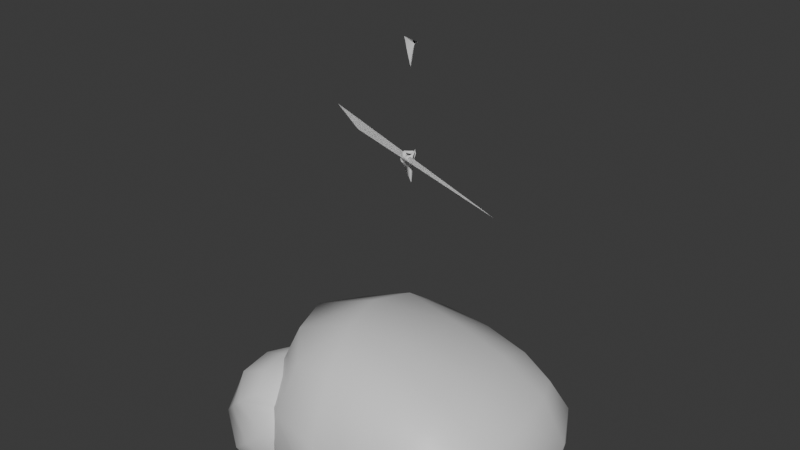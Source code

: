 # Source: FarmerSonGravestone.blend  (saved by Blender 4.2.66; exported with 4.5.12 LTS)
import bpy
from mathutils import Matrix  # noqa: F401  (used for matrix-valued properties, if any)

bpy.ops.wm.read_factory_settings(use_empty=True)
scene = bpy.context.scene
scene.name = 'Scene'

# ---- collections
col_collection = bpy.data.collections.new('Collection'); scene.collection.children.link(col_collection)

# ---- materials (node trees are filled in below, after node groups)
mat_rock = bpy.data.materials.new('Rock')
mat_rock2uhh = bpy.data.materials.new('Rock2Uhh')
mat_rock3 = bpy.data.materials.new('Rock3')
mat_twiggy = bpy.data.materials.new('Twiggy')
mat_rope = bpy.data.materials.new('Rope')

# ---- node groups
ng_smooth_by_angle = bpy.data.node_groups.new('Smooth by Angle', 'GeometryNodeTree')
_s = ng_smooth_by_angle.interface.new_socket(name='Mesh', in_out='OUTPUT', socket_type='NodeSocketGeometry')
_s = ng_smooth_by_angle.interface.new_socket(name='Mesh', in_out='INPUT', socket_type='NodeSocketGeometry')
_s = ng_smooth_by_angle.interface.new_socket(name='Angle', in_out='INPUT', socket_type='NodeSocketFloat')
_s.subtype = 'ANGLE'
_s.default_value = 0.5236
_s.min_value = 0.0
_s.max_value = 3.142
_s.description = 'Maximum face angle for smooth edges'
_s = ng_smooth_by_angle.interface.new_socket(name='Ignore Sharpness', in_out='INPUT', socket_type='NodeSocketBool')
_s.force_non_field = True
ng_smooth_by_angle.description = 'Set the sharpness of mesh edges based on the angle between the neighboring faces'
ng_smooth_by_angle.is_modifier = True
_N = ng_smooth_by_angle.nodes; _L = ng_smooth_by_angle.links
n0 = _N.new('GeometryNodeSetShadeSmooth'); n0.name = 'Set Shade Smooth'; n0.location = (120, -80)
n0.domain = 'EDGE'
n1 = _N.new('GeometryNodeSetShadeSmooth'); n1.name = 'Set Shade Smooth.001'; n1.location = (300, -80)
n2 = _N.new('NodeGroupOutput'); n2.name = 'Group Output'; n2.location = (480, -80)
n3 = _N.new('GeometryNodeInputMeshEdgeAngle'); n3.name = 'Edge Angle'; n3.location = (-440, -240)
n4 = _N.new('NodeGroupInput'); n4.name = 'Group Input'; n4.location = (-80, -80)
n5 = _N.new('GeometryNodeInputEdgeSmooth'); n5.name = 'Is Edge Smooth'; n5.location = (-260, -120)
n6 = _N.new('GeometryNodeInputShadeSmooth'); n6.name = 'Is Shade Smooth'; n6.location = (-440, -397)
n7 = _N.new('FunctionNodeCompare'); n7.name = 'Compare'; n7.location = (-260, -260)
n7.operation = 'LESS_EQUAL'
n7.inputs[6].default_value = (0.0, 0.0, 0.0, 0.0)
n7.inputs[7].default_value = (0.0, 0.0, 0.0, 0.0)
n8 = _N.new('FunctionNodeBooleanMath'); n8.name = 'Boolean Math.001'; n8.location = (-80, -260)
n9 = _N.new('NodeGroupInput'); n9.name = 'Group Input.001'; n9.location = (-440, -329)
n10 = _N.new('NodeGroupInput'); n10.name = 'Group Input.002'; n10.location = (-259, -189)
n11 = _N.new('FunctionNodeBooleanMath'); n11.name = 'Boolean Math'; n11.location = (-80, -149)
n11.operation = 'OR'
n12 = _N.new('FunctionNodeBooleanMath'); n12.name = 'Boolean Math.002'; n12.location = (-260, -380)
n12.operation = 'OR'
n13 = _N.new('NodeGroupInput'); n13.name = 'Group Input.003'; n13.location = (-440, -460)
_L.new(n3.outputs[0], n7.inputs[0])
_L.new(n1.outputs[0], n2.inputs[0])
_L.new(n9.outputs[1], n7.inputs[1])
_L.new(n7.outputs[0], n8.inputs[0])
_L.new(n4.outputs[0], n0.inputs[0])
_L.new(n0.outputs[0], n1.inputs[0])
_L.new(n8.outputs[0], n0.inputs[2])
_L.new(n10.outputs[2], n11.inputs[1])
_L.new(n5.outputs[0], n11.inputs[0])
_L.new(n11.outputs[0], n0.inputs[1])
_L.new(n13.outputs[2], n12.inputs[1])
_L.new(n6.outputs[0], n12.inputs[0])
_L.new(n12.outputs[0], n8.inputs[1])
n2.is_active_output = True

# ---- material node trees
mat_rock.use_nodes = True; mat_rock.node_tree.nodes.clear()
_N = mat_rock.node_tree.nodes; _L = mat_rock.node_tree.links
n0 = _N.new('ShaderNodeBsdfPrincipled'); n0.name = 'Principled BSDF'; n0.location = (10, 300)
n1 = _N.new('ShaderNodeOutputMaterial'); n1.name = 'Material Output'; n1.location = (300, 300)
_L.new(n0.outputs[0], n1.inputs[0])
n1.is_active_output = True
mat_rock2uhh.use_nodes = True; mat_rock2uhh.node_tree.nodes.clear()
_N = mat_rock2uhh.node_tree.nodes; _L = mat_rock2uhh.node_tree.links
n0 = _N.new('ShaderNodeBsdfPrincipled'); n0.name = 'Principled BSDF'; n0.location = (10, 300)
n1 = _N.new('ShaderNodeOutputMaterial'); n1.name = 'Material Output'; n1.location = (300, 300)
_L.new(n0.outputs[0], n1.inputs[0])
n1.is_active_output = True
mat_rock3.use_nodes = True; mat_rock3.node_tree.nodes.clear()
_N = mat_rock3.node_tree.nodes; _L = mat_rock3.node_tree.links
n0 = _N.new('ShaderNodeBsdfPrincipled'); n0.name = 'Principled BSDF'; n0.location = (10, 300)
n1 = _N.new('ShaderNodeOutputMaterial'); n1.name = 'Material Output'; n1.location = (300, 300)
_L.new(n0.outputs[0], n1.inputs[0])
n1.is_active_output = True
mat_twiggy.use_nodes = True; mat_twiggy.node_tree.nodes.clear()
_N = mat_twiggy.node_tree.nodes; _L = mat_twiggy.node_tree.links
n0 = _N.new('ShaderNodeBsdfPrincipled'); n0.name = 'Principled BSDF'; n0.location = (10, 300)
n1 = _N.new('ShaderNodeOutputMaterial'); n1.name = 'Material Output'; n1.location = (300, 300)
_L.new(n0.outputs[0], n1.inputs[0])
n1.is_active_output = True
mat_rope.use_nodes = True; mat_rope.node_tree.nodes.clear()
_N = mat_rope.node_tree.nodes; _L = mat_rope.node_tree.links
n0 = _N.new('ShaderNodeBsdfPrincipled'); n0.name = 'Principled BSDF'; n0.location = (10, 300)
n1 = _N.new('ShaderNodeOutputMaterial'); n1.name = 'Material Output'; n1.location = (300, 300)
_L.new(n0.outputs[0], n1.inputs[0])
n1.is_active_output = True

# ---- world
world_world = bpy.data.worlds.new('World'); scene.world = world_world
world_world.use_nodes = True; world_world.node_tree.nodes.clear()
_N = world_world.node_tree.nodes; _L = world_world.node_tree.links
n0 = _N.new('ShaderNodeOutputWorld'); n0.name = 'World Output'; n0.location = (300, 300)
n1 = _N.new('ShaderNodeBackground'); n1.name = 'Background'; n1.location = (10, 300)
n1.inputs[0].default_value = (0.05088, 0.05088, 0.05088, 1.0)
_L.new(n1.outputs[0], n0.inputs[0])
n0.is_active_output = True
world_world.color = (0.05088, 0.05088, 0.05088)
world_world.sun_shadow_jitter_overblur = 0.0

# ---- meshes
me_cube_001 = bpy.data.meshes.new('Cube.001')
me_cube_001.from_pydata([(-1.304, -1.972, -0.03021), (-0.7472, -0.8572, 1.638), (-1.0, 1.0, -0.3744), (-1.668, 1.845, 0.8732), (1.0, -1.0, -0.3744), (1.123, -1.301, 0.9158), (1.288, 1.488, -0.3931), (0.7661, 1.101, 0.8522), (-1.968, -0.6251, -1.018), (-2.66, 0.3878, 1.426), (1.144, 0.244, -0.3838), (1.373, 0.05532, 0.8142), (-0.1672, 2.319, -0.4285), (-0.2017, 1.19, 0.9178), (0.0, -1.0, -0.3744), (-0.1048, -1.182, 1.264), (-0.1223, 0.07805, 1.134), (0.07211, 0.122, -0.3791)], [], [(8, 9, 3, 2), (12, 13, 7, 6), (10, 11, 5, 4), (14, 15, 1, 0), (17, 10, 4, 14), (16, 9, 1, 15), (13, 3, 9, 16), (12, 6, 10, 17), (6, 7, 11, 10), (0, 1, 9, 8), (2, 12, 17, 8), (7, 13, 16, 11), (11, 16, 15, 5), (8, 17, 14, 0), (4, 5, 15, 14), (2, 3, 13, 12)])
me_cube_001.polygons.foreach_set('use_smooth', [True] * 16)
_uv = me_cube_001.uv_layers.new(name='UVMap')
_uv.uv.foreach_set('vector', [0.375, 0.125, 0.625, 0.125, 0.625, 0.25, 0.375, 0.25, 0.375, 0.375, 0.625, 0.375, 0.625, 0.5, 0.375, 0.5, 0.375, 0.625, 0.625, 0.625, 0.625, 0.75, 0.375, 0.75, 0.375, 0.875, 0.625, 0.875, 0.625, 1.0, 0.375, 1.0, 0.25, 0.625, 0.375, 0.625, 0.375, 0.75, 0.25, 0.75, 0.75, 0.625, 0.875, 0.625, 0.875, 0.75, 0.75, 0.75, 0.75, 0.5, 0.875, 0.5, 0.875, 0.625, 0.75, 0.625, 0.25, 0.5, 0.375, 0.5, 0.375, 0.625, 0.25, 0.625, 0.375, 0.5, 0.625, 0.5, 0.625, 0.625, 0.375, 0.625, 0.375, 0.0, 0.625, 0.0, 0.625, 0.125, 0.375, 0.125, 0.125, 0.5, 0.25, 0.5, 0.25, 0.625, 0.125, 0.625, 0.625, 0.5, 0.75, 0.5, 0.75, 0.625, 0.625, 0.625, 0.625, 0.625, 0.75, 0.625, 0.75, 0.75, 0.625, 0.75, 0.125, 0.625, 0.25, 0.625, 0.25, 0.75, 0.125, 0.75, 0.375, 0.75, 0.625, 0.75, 0.625, 0.875, 0.375, 0.875, 0.375, 0.25, 0.625, 0.25, 0.625, 0.375, 0.375, 0.375])
me_cube_001.materials.append(mat_rock)
me_cube_001.update()
me_cube_002 = bpy.data.meshes.new('Cube.002')
me_cube_002.from_pydata([(-0.4974, -0.3687, 0.3321), (-0.578, 0.3988, 0.7453), (-0.9896, 0.7455, -0.2343), (-0.6097, 1.264, 0.8042), (0.2625, 0.03376, 0.0315), (0.2654, -0.315, 0.3633), (0.3474, 1.09, 0.0509), (0.3613, 0.9575, 1.034), (-1.161, 7.099e-05, 0.0672), (-0.6674, 0.8184, 0.7663), (0.3265, 0.3069, 0.06629), (0.379, 0.2835, 0.5874), (-0.3396, 1.401, -0.09211), (-0.1785, 0.9199, 0.7349), (-0.09014, 0.05257, -0.03276), (-0.1932, -0.3135, 0.4388), (-0.1074, 0.3517, 1.038), (-0.004087, 0.2396, -0.09103)], [], [(8, 9, 3, 2), (12, 13, 7, 6), (10, 11, 5, 4), (14, 15, 1, 0), (17, 10, 4, 14), (16, 9, 1, 15), (13, 3, 9, 16), (12, 6, 10, 17), (6, 7, 11, 10), (0, 1, 9, 8), (2, 12, 17, 8), (7, 13, 16, 11), (11, 16, 15, 5), (8, 17, 14, 0), (4, 5, 15, 14), (2, 3, 13, 12)])
me_cube_002.polygons.foreach_set('use_smooth', [True] * 16)
_uv = me_cube_002.uv_layers.new(name='UVMap')
_uv.uv.foreach_set('vector', [0.375, 0.125, 0.625, 0.125, 0.625, 0.25, 0.375, 0.25, 0.375, 0.375, 0.625, 0.375, 0.625, 0.5, 0.375, 0.5, 0.375, 0.625, 0.625, 0.625, 0.625, 0.75, 0.375, 0.75, 0.375, 0.875, 0.625, 0.875, 0.625, 1.0, 0.375, 1.0, 0.25, 0.625, 0.375, 0.625, 0.375, 0.75, 0.25, 0.75, 0.75, 0.625, 0.875, 0.625, 0.875, 0.75, 0.75, 0.75, 0.75, 0.5, 0.875, 0.5, 0.875, 0.625, 0.75, 0.625, 0.25, 0.5, 0.375, 0.5, 0.375, 0.625, 0.25, 0.625, 0.375, 0.5, 0.625, 0.5, 0.625, 0.625, 0.375, 0.625, 0.375, 0.0, 0.625, 0.0, 0.625, 0.125, 0.375, 0.125, 0.125, 0.5, 0.25, 0.5, 0.25, 0.625, 0.125, 0.625, 0.625, 0.5, 0.75, 0.5, 0.75, 0.625, 0.625, 0.625, 0.625, 0.625, 0.75, 0.625, 0.75, 0.75, 0.625, 0.75, 0.125, 0.625, 0.25, 0.625, 0.25, 0.75, 0.125, 0.75, 0.375, 0.75, 0.625, 0.75, 0.625, 0.875, 0.375, 0.875, 0.375, 0.25, 0.625, 0.25, 0.625, 0.375, 0.375, 0.375])
me_cube_002.materials.append(mat_rock2uhh)
me_cube_002.update()
me_cube_003 = bpy.data.meshes.new('Cube.003')
me_cube_003.from_pydata([(-0.3816, -0.4845, 0.1096), (-0.5087, -0.5935, -0.1437), (-0.1215, -0.8645, -0.2262), (-0.4175, -0.748, -0.5061), (-0.1669, -0.2534, -0.1133), (-0.4647, -0.04207, -0.1602), (-0.2224, -0.501, -0.4751), (-0.53, -0.2257, -0.6971), (-0.1957, -0.7695, -0.1178), (-0.4413, -0.7801, -0.2894), (-0.1253, -0.09664, -0.1202), (-0.2878, 0.04248, -0.4204), (-0.2344, -0.7668, -0.466), (-0.3606, -0.5708, -0.4554), (-0.03524, -0.3578, -0.1297), (-0.3861, -0.3927, 0.04302), (-0.7671, -0.3966, -0.2038), (-0.00242, -0.3961, -0.01604)], [], [(8, 9, 3, 2), (12, 13, 7, 6), (10, 11, 5, 4), (14, 15, 1, 0), (17, 10, 4, 14), (16, 9, 1, 15), (13, 3, 9, 16), (12, 6, 10, 17), (6, 7, 11, 10), (0, 1, 9, 8), (2, 12, 17, 8), (7, 13, 16, 11), (11, 16, 15, 5), (8, 17, 14, 0), (4, 5, 15, 14), (2, 3, 13, 12)])
me_cube_003.polygons.foreach_set('use_smooth', [True] * 16)
_uv = me_cube_003.uv_layers.new(name='UVMap')
_uv.uv.foreach_set('vector', [0.375, 0.125, 0.625, 0.125, 0.625, 0.25, 0.375, 0.25, 0.375, 0.375, 0.625, 0.375, 0.625, 0.5, 0.375, 0.5, 0.375, 0.625, 0.625, 0.625, 0.625, 0.75, 0.375, 0.75, 0.375, 0.875, 0.625, 0.875, 0.625, 1.0, 0.375, 1.0, 0.25, 0.625, 0.375, 0.625, 0.375, 0.75, 0.25, 0.75, 0.75, 0.625, 0.875, 0.625, 0.875, 0.75, 0.75, 0.75, 0.75, 0.5, 0.875, 0.5, 0.875, 0.625, 0.75, 0.625, 0.25, 0.5, 0.375, 0.5, 0.375, 0.625, 0.25, 0.625, 0.375, 0.5, 0.625, 0.5, 0.625, 0.625, 0.375, 0.625, 0.375, 0.0, 0.625, 0.0, 0.625, 0.125, 0.375, 0.125, 0.125, 0.5, 0.25, 0.5, 0.25, 0.625, 0.125, 0.625, 0.625, 0.5, 0.75, 0.5, 0.75, 0.625, 0.625, 0.625, 0.625, 0.625, 0.75, 0.625, 0.75, 0.75, 0.625, 0.75, 0.125, 0.625, 0.25, 0.625, 0.25, 0.75, 0.125, 0.75, 0.375, 0.75, 0.625, 0.75, 0.625, 0.875, 0.375, 0.875, 0.375, 0.25, 0.625, 0.25, 0.625, 0.375, 0.375, 0.375])
me_cube_003.materials.append(mat_rock3)
me_cube_003.update()
me_cube_004 = bpy.data.meshes.new('Cube.004')
me_cube_004.from_pydata([(-0.1293, 0.0372, 0.007215), (-0.2254, 0.3105, 3.924), (-0.5029, 0.3297, 7.201), (0.06362, 0.3452, 8.488), (-0.1078, 0.3681, 5.035), (0.8233, -0.4656, 6.142), (-0.3054, 0.3489, 6.118), (-1.105, 0.3266, 7.022), (-0.1774, 0.1738, 1.966), (-7.102, -0.4777, 2.654), (-1.951, 0.1506, 3.53), (0.9802, 0.7506, 3.72), (4.56, 0.3371, 4.237), (2.77, 0.5438, 3.979), (3.633, 1.15, 3.456), (-0.4854, 0.4506, 3.625), (-0.2412, 0.001689, 4.085), (0.1756, -0.0469, 4.232), (4.241, 1.117, 3.292)], [(8, 1), (6, 2), (2, 3), (1, 4), (4, 5), (4, 6), (6, 7), (0, 8), (9, 10), (15, 11), (13, 12), (11, 13), (13, 14), (10, 15), (15, 16), (16, 17), (14, 18)], [])
me_cube_004.materials.append(mat_twiggy)
me_cube_004.update()
me_cylinder = bpy.data.meshes.new('Cylinder')
me_cylinder.from_pydata([(0.0, 1.0, -1.0), (0.03427, 0.9514, -0.324), (0.1951, 0.9808, -1.0), (0.2294, 0.9322, -0.324), (0.3827, 0.9239, -1.0), (0.417, 0.8753, -0.324), (0.5556, 0.8315, -1.0), (0.5898, 0.7829, -0.324), (0.7071, 0.7071, -1.0), (0.7414, 0.6585, -0.324), (0.8315, 0.5556, -1.0), (0.8657, 0.507, -0.324), (0.9239, 0.3827, -1.0), (1.092, 0.3061, -0.3804), (1.135, 0.1727, -1.061), (1.128, 0.1475, -0.3625), (1.155, -0.02242, -1.061), (1.071, -0.005247, -0.3481), (1.017, -0.1517, -1.024), (1.051, -0.2003, -0.3481), (0.8369, -0.2836, -0.9342), (0.9682, -0.3521, -0.3338), (0.8139, -0.455, -0.998), (0.7476, -0.5384, -0.2872), (0.7229, -0.6693, -1.02), (0.6232, -0.6899, -0.2872), (0.4996, -0.7756, -0.8569), (0.4717, -0.8143, -0.2872), (0.3961, -0.9055, -0.8883), (0.358, -0.9279, -0.2527), (0.2543, -1.002, -0.9655), (0.2294, -1.029, -0.324), (0.0, -1.0, -1.0), (0.03427, -1.049, -0.324), (-0.1951, -0.9808, -1.0), (-0.1608, -1.029, -0.324), (-0.3827, -0.9239, -1.0), (-0.3484, -0.9725, -0.324), (-0.5556, -0.8315, -1.0), (-0.5213, -0.8801, -0.324), (-0.7071, -0.7071, -1.0), (-0.6728, -0.7557, -0.324), (-0.8315, -0.5556, -1.0), (-0.7972, -0.6042, -0.324), (-0.811, -0.4435, -0.931), (-0.7767, -0.4921, -0.255), (-0.8446, -0.2689, -0.9382), (-0.8103, -0.3175, -0.2622), (-0.8207, -0.09723, -0.9243), (-0.7864, -0.1458, -0.2483), (-0.8015, 0.09786, -0.9243), (-0.7672, 0.04925, -0.2483), (-0.7446, 0.2855, -0.9243), (-0.7763, 0.3251, -0.2001), (-0.6522, 0.4583, -0.9243), (-0.6839, 0.498, -0.2001), (-0.5709, 0.6333, -0.9382), (-0.5596, 0.6496, -0.2001), (-0.4427, 0.7707, -0.931), (-0.3851, 0.7091, -0.2622), (-0.3827, 0.9239, -1.0), (-0.2355, 0.8145, -0.255), (-0.1951, 0.9808, -1.0), (-0.1608, 0.9322, -0.324), (0.2582, 0.6598, 0.8368), (0.4843, 0.5826, 0.5999), (0.2469, 0.7398, 0.4177), (0.473, 0.6626, 0.1808), (0.2259, 0.787, -0.03003), (0.4519, 0.7098, -0.2669), (0.1959, 0.7995, -0.4892), (0.4219, 0.7223, -0.7261), (0.1581, 0.7769, -0.9421), (0.3841, 0.6996, -1.179), (0.114, 0.72, -1.371), (0.34, 0.6427, -1.608), (0.0652, 0.631, -1.761), (0.2912, 0.5538, -1.997), (0.01367, 0.5134, -2.095), (0.2397, 0.4361, -2.332), (-0.03866, 0.3716, -2.361), (0.1874, 0.2943, -2.598), (-0.08976, 0.2111, -2.549), (0.1363, 0.1339, -2.786), (-0.1377, 0.03809, -2.651), (0.08836, -0.03915, -2.888), (-0.1806, -0.1408, -2.665), (0.04548, -0.218, -2.902), (-0.2168, -0.3187, -2.588), (0.00927, -0.3959, -2.825), (-0.2449, -0.4887, -2.425), (-0.01887, -0.566, -2.662), (-0.2639, -0.6444, -2.181), (-0.03786, -0.7217, -2.418), (-0.273, -0.7797, -1.866), (-0.04697, -0.857, -2.102), (-0.2719, -0.8895, -1.491), (-0.04586, -0.9668, -1.728), (-0.2606, -0.9695, -1.072), (-0.03455, -1.047, -1.309), (-0.2395, -1.017, -0.6243), (-0.0135, -1.094, -0.8612), (-0.2095, -1.029, -0.1652), (0.0165, -1.106, -0.4021), (-0.1717, -1.007, 0.2877), (0.05429, -1.084, 0.05086), (-0.1276, -0.9497, 0.717), (0.09842, -1.027, 0.4802), (-0.07885, -0.8607, 1.106), (0.1472, -0.938, 0.8693), (-0.02732, -0.7431, 1.44), (0.1987, -0.8203, 1.203), (0.02501, -0.6013, 1.706), (0.251, -0.6785, 1.47), (0.07611, -0.4408, 1.894), (0.3021, -0.518, 1.658), (0.124, -0.2678, 1.997), (0.3501, -0.345, 1.76), (0.1669, -0.08892, 2.01), (0.3929, -0.1662, 1.774), (0.2031, 0.08897, 1.934), (0.4292, 0.01173, 1.697), (0.2313, 0.259, 1.77), (0.4573, 0.1818, 1.534), (0.2502, 0.4147, 1.526), (0.4763, 0.3375, 1.29), (0.2594, 0.55, 1.211), (0.4854, 0.4728, 0.9743)], [], [(0, 1, 3, 2), (2, 3, 5, 4), (4, 5, 7, 6), (6, 7, 9, 8), (8, 9, 11, 10), (10, 11, 13, 12), (12, 13, 15, 14), (14, 15, 17, 16), (16, 17, 19, 18), (18, 19, 21, 20), (20, 21, 23, 22), (22, 23, 25, 24), (24, 25, 27, 26), (26, 27, 29, 28), (28, 29, 31, 30), (30, 31, 33, 32), (32, 33, 35, 34), (34, 35, 37, 36), (36, 37, 39, 38), (38, 39, 41, 40), (40, 41, 43, 42), (42, 43, 45, 44), (44, 45, 47, 46), (46, 47, 49, 48), (48, 49, 51, 50), (50, 51, 53, 52), (52, 53, 55, 54), (54, 55, 57, 56), (56, 57, 59, 58), (58, 59, 61, 60), (60, 61, 63, 62), (62, 63, 1, 0), (64, 65, 67, 66), (66, 67, 69, 68), (68, 69, 71, 70), (70, 71, 73, 72), (72, 73, 75, 74), (74, 75, 77, 76), (76, 77, 79, 78), (78, 79, 81, 80), (80, 81, 83, 82), (82, 83, 85, 84), (84, 85, 87, 86), (86, 87, 89, 88), (88, 89, 91, 90), (90, 91, 93, 92), (92, 93, 95, 94), (94, 95, 97, 96), (96, 97, 99, 98), (98, 99, 101, 100), (100, 101, 103, 102), (102, 103, 105, 104), (104, 105, 107, 106), (106, 107, 109, 108), (108, 109, 111, 110), (110, 111, 113, 112), (112, 113, 115, 114), (114, 115, 117, 116), (116, 117, 119, 118), (118, 119, 121, 120), (120, 121, 123, 122), (122, 123, 125, 124), (124, 125, 127, 126), (126, 127, 65, 64)])
_uv = me_cylinder.uv_layers.new(name='UVMap')
_uv.uv.foreach_set('vector', [1.0, 0.5, 1.0, 1.0, 0.9688, 1.0, 0.9688, 0.5, 0.9688, 0.5, 0.9688, 1.0, 0.9375, 1.0, 0.9375, 0.5, 0.9375, 0.5, 0.9375, 1.0, 0.9062, 1.0, 0.9062, 0.5, 0.9062, 0.5, 0.9062, 1.0, 0.875, 1.0, 0.875, 0.5, 0.875, 0.5, 0.875, 1.0, 0.8438, 1.0, 0.8438, 0.5, 0.8438, 0.5, 0.8438, 1.0, 0.8125, 1.0, 0.8125, 0.5, 0.8125, 0.5, 0.8125, 1.0, 0.7812, 1.0, 0.7812, 0.5, 0.7812, 0.5, 0.7812, 1.0, 0.75, 1.0, 0.75, 0.5, 0.75, 0.5, 0.75, 1.0, 0.7188, 1.0, 0.7188, 0.5, 0.7188, 0.5, 0.7188, 1.0, 0.6875, 1.0, 0.6875, 0.5, 0.6875, 0.5, 0.6875, 1.0, 0.6562, 1.0, 0.6562, 0.5, 0.6562, 0.5, 0.6562, 1.0, 0.625, 1.0, 0.625, 0.5, 0.625, 0.5, 0.625, 1.0, 0.5938, 1.0, 0.5938, 0.5, 0.5938, 0.5, 0.5938, 1.0, 0.5625, 1.0, 0.5625, 0.5, 0.5625, 0.5, 0.5625, 1.0, 0.5312, 1.0, 0.5312, 0.5, 0.5312, 0.5, 0.5312, 1.0, 0.5, 1.0, 0.5, 0.5, 0.5, 0.5, 0.5, 1.0, 0.4688, 1.0, 0.4688, 0.5, 0.4688, 0.5, 0.4688, 1.0, 0.4375, 1.0, 0.4375, 0.5, 0.4375, 0.5, 0.4375, 1.0, 0.4062, 1.0, 0.4062, 0.5, 0.4062, 0.5, 0.4062, 1.0, 0.375, 1.0, 0.375, 0.5, 0.375, 0.5, 0.375, 1.0, 0.3438, 1.0, 0.3438, 0.5, 0.3438, 0.5, 0.3438, 1.0, 0.3125, 1.0, 0.3125, 0.5, 0.3125, 0.5, 0.3125, 1.0, 0.2812, 1.0, 0.2812, 0.5, 0.2812, 0.5, 0.2812, 1.0, 0.25, 1.0, 0.25, 0.5, 0.25, 0.5, 0.25, 1.0, 0.2188, 1.0, 0.2188, 0.5, 0.2188, 0.5, 0.2188, 1.0, 0.1875, 1.0, 0.1875, 0.5, 0.1875, 0.5, 0.1875, 1.0, 0.1562, 1.0, 0.1562, 0.5, 0.1562, 0.5, 0.1562, 1.0, 0.125, 1.0, 0.125, 0.5, 0.125, 0.5, 0.125, 1.0, 0.09375, 1.0, 0.09375, 0.5, 0.09375, 0.5, 0.09375, 1.0, 0.0625, 1.0, 0.0625, 0.5, 0.0625, 0.5, 0.0625, 1.0, 0.03125, 1.0, 0.03125, 0.5, 0.03125, 0.5, 0.03125, 1.0, 0.0, 1.0, 0.0, 0.5, 1.0, 0.5, 1.0, 1.0, 0.9688, 1.0, 0.9688, 0.5, 0.9688, 0.5, 0.9688, 1.0, 0.9375, 1.0, 0.9375, 0.5, 0.9375, 0.5, 0.9375, 1.0, 0.9062, 1.0, 0.9062, 0.5, 0.9062, 0.5, 0.9062, 1.0, 0.875, 1.0, 0.875, 0.5, 0.875, 0.5, 0.875, 1.0, 0.8438, 1.0, 0.8438, 0.5, 0.8438, 0.5, 0.8438, 1.0, 0.8125, 1.0, 0.8125, 0.5, 0.8125, 0.5, 0.8125, 1.0, 0.7812, 1.0, 0.7812, 0.5, 0.7812, 0.5, 0.7812, 1.0, 0.75, 1.0, 0.75, 0.5, 0.75, 0.5, 0.75, 1.0, 0.7188, 1.0, 0.7188, 0.5, 0.7188, 0.5, 0.7188, 1.0, 0.6875, 1.0, 0.6875, 0.5, 0.6875, 0.5, 0.6875, 1.0, 0.6562, 1.0, 0.6562, 0.5, 0.6562, 0.5, 0.6562, 1.0, 0.625, 1.0, 0.625, 0.5, 0.625, 0.5, 0.625, 1.0, 0.5938, 1.0, 0.5938, 0.5, 0.5938, 0.5, 0.5938, 1.0, 0.5625, 1.0, 0.5625, 0.5, 0.5625, 0.5, 0.5625, 1.0, 0.5312, 1.0, 0.5312, 0.5, 0.5312, 0.5, 0.5312, 1.0, 0.5, 1.0, 0.5, 0.5, 0.5, 0.5, 0.5, 1.0, 0.4688, 1.0, 0.4688, 0.5, 0.4688, 0.5, 0.4688, 1.0, 0.4375, 1.0, 0.4375, 0.5, 0.4375, 0.5, 0.4375, 1.0, 0.4062, 1.0, 0.4062, 0.5, 0.4062, 0.5, 0.4062, 1.0, 0.375, 1.0, 0.375, 0.5, 0.375, 0.5, 0.375, 1.0, 0.3438, 1.0, 0.3438, 0.5, 0.3438, 0.5, 0.3438, 1.0, 0.3125, 1.0, 0.3125, 0.5, 0.3125, 0.5, 0.3125, 1.0, 0.2812, 1.0, 0.2812, 0.5, 0.2812, 0.5, 0.2812, 1.0, 0.25, 1.0, 0.25, 0.5, 0.25, 0.5, 0.25, 1.0, 0.2188, 1.0, 0.2188, 0.5, 0.2188, 0.5, 0.2188, 1.0, 0.1875, 1.0, 0.1875, 0.5, 0.1875, 0.5, 0.1875, 1.0, 0.1562, 1.0, 0.1562, 0.5, 0.1562, 0.5, 0.1562, 1.0, 0.125, 1.0, 0.125, 0.5, 0.125, 0.5, 0.125, 1.0, 0.09375, 1.0, 0.09375, 0.5, 0.09375, 0.5, 0.09375, 1.0, 0.0625, 1.0, 0.0625, 0.5, 0.0625, 0.5, 0.0625, 1.0, 0.03125, 1.0, 0.03125, 0.5, 0.03125, 0.5, 0.03125, 1.0, 0.0, 1.0, 0.0, 0.5])
me_cylinder.materials.append(mat_rope)
me_cylinder.update()

# ---- objects
ob_rock1 = bpy.data.objects.new('Rock1', me_cube_001)
ob_rock2 = bpy.data.objects.new('Rock2', me_cube_002)
ob_rock3 = bpy.data.objects.new('Rock3', me_cube_003)
ob_twig = bpy.data.objects.new('Twig', me_cube_004)
ob_rope = bpy.data.objects.new('Rope', me_cylinder)

# ---- transforms, parenting, visibility, modifiers, constraints
ob_rock1.location = (0.0, 0.0, 0.0)
_m = ob_rock1.modifiers.new('Subdivision', 'SUBSURF')
_m.levels = 2
_m.render_levels = 1
_m = ob_rock1.modifiers.new('Displace', 'DISPLACE')
_m.strength = 0.7
ob_rock2.location = (-1.514, 0.0, -0.2307)
ob_rock2.rotation_euler = (-0.1387, 0.984, 3.003)
_m = ob_rock2.modifiers.new('Subdivision', 'SUBSURF')
_m.levels = 2
_m.render_levels = 1
_m = ob_rock2.modifiers.new('Displace', 'DISPLACE')
_m.strength = 0.7
ob_rock3.location = (-1.568, 1.734, -0.2307)
ob_rock3.rotation_euler = (-0.1387, 0.984, 1.909)
_m = ob_rock3.modifiers.new('Subdivision', 'SUBSURF')
_m.render_levels = 1
_m = ob_rock3.modifiers.new('Displace', 'DISPLACE')
_m.strength = -5.96e-08
ob_twig.location = (0.9034, -0.2039, 3.574)
ob_twig.rotation_euler = (0.7298, -1.436, -0.9276)
ob_twig.scale = (0.4115, 0.4115, 0.4115)
_m = ob_twig.modifiers.new('Skin', 'SKIN')
_m = ob_twig.modifiers.new('Subdivision', 'SUBSURF')
_m.render_levels = 1
_m = ob_twig.modifiers.new('Decimate', 'DECIMATE')
_m.ratio = 0.1
_m = ob_twig.modifiers.new('Smooth by Angle', 'NODES')
_m.node_group = ng_smooth_by_angle
_gi = [s.identifier for s in ng_smooth_by_angle.interface.items_tree if s.item_type == 'SOCKET' and s.in_out == 'INPUT']
_m[_gi[1]] = 3.142  # Angle
_m[_gi[2]] = True  # Ignore Sharpness
_m.show_group_selector = False
ob_rope.location = (-0.5513, 0.24, 3.623)
ob_rope.rotation_euler = (0.1743, 0.828, 0.2026)
ob_rope.scale = (-0.1374, -0.1374, -0.05421)
_m = ob_rope.modifiers.new('Decimate', 'DECIMATE')
_m.ratio = 0.4
_m = ob_rope.modifiers.new('Solidify', 'SOLIDIFY')
_m.thickness = 0.5
_m = ob_rope.modifiers.new('Shrinkwrap', 'SHRINKWRAP')
_m.wrap_mode = 'OUTSIDE_SURFACE'
_m.target = ob_twig
_m.offset = 0.04
_m = ob_rope.modifiers.new('Subdivision', 'SUBSURF')
_m = ob_rope.modifiers.new('Smooth by Angle', 'NODES')
_m.node_group = ng_smooth_by_angle
_gi = [s.identifier for s in ng_smooth_by_angle.interface.items_tree if s.item_type == 'SOCKET' and s.in_out == 'INPUT']
_m[_gi[1]] = 3.142  # Angle
_m[_gi[2]] = True  # Ignore Sharpness
_m.show_group_selector = False

# ---- collection membership
col_collection.objects.link(ob_rock1)
col_collection.objects.link(ob_rock2)
col_collection.objects.link(ob_rock3)
col_collection.objects.link(ob_twig)
col_collection.objects.link(ob_rope)

# ---- scene / render settings (as saved in the file)
scene.frame_start = 1; scene.frame_end = 250; scene.frame_set(1)
scene.render.engine = 'BLENDER_EEVEE_NEXT'
bpy.context.view_layer.update()

# ---- added for rendering (the .blend has no active camera and no usable light): camera, sun
cam_auto = bpy.data.cameras.new('AutoCamera')
cam_auto.lens = 50.0
cam_auto.sensor_width = 36.0
cam_auto.clip_end = 1000.0
ob_auto_camera = bpy.data.objects.new('AutoCamera', cam_auto)
scene.collection.objects.link(ob_auto_camera)
ob_auto_camera.location = (6.68554, -8.61212, 8.65562)
ob_auto_camera.rotation_euler = (1.09748, -7.21219e-08, 0.694738)
scene.camera = ob_auto_camera
light_auto_sun = bpy.data.lights.new('AutoSun', 'SUN')
light_auto_sun.energy = 3.0
light_auto_sun.angle = 0.0523599
ob_auto_sun = bpy.data.objects.new('AutoSun', light_auto_sun)
scene.collection.objects.link(ob_auto_sun)
ob_auto_sun.rotation_euler = (0.872665, 0.174533, 0.523599)
bpy.context.view_layer.update()
